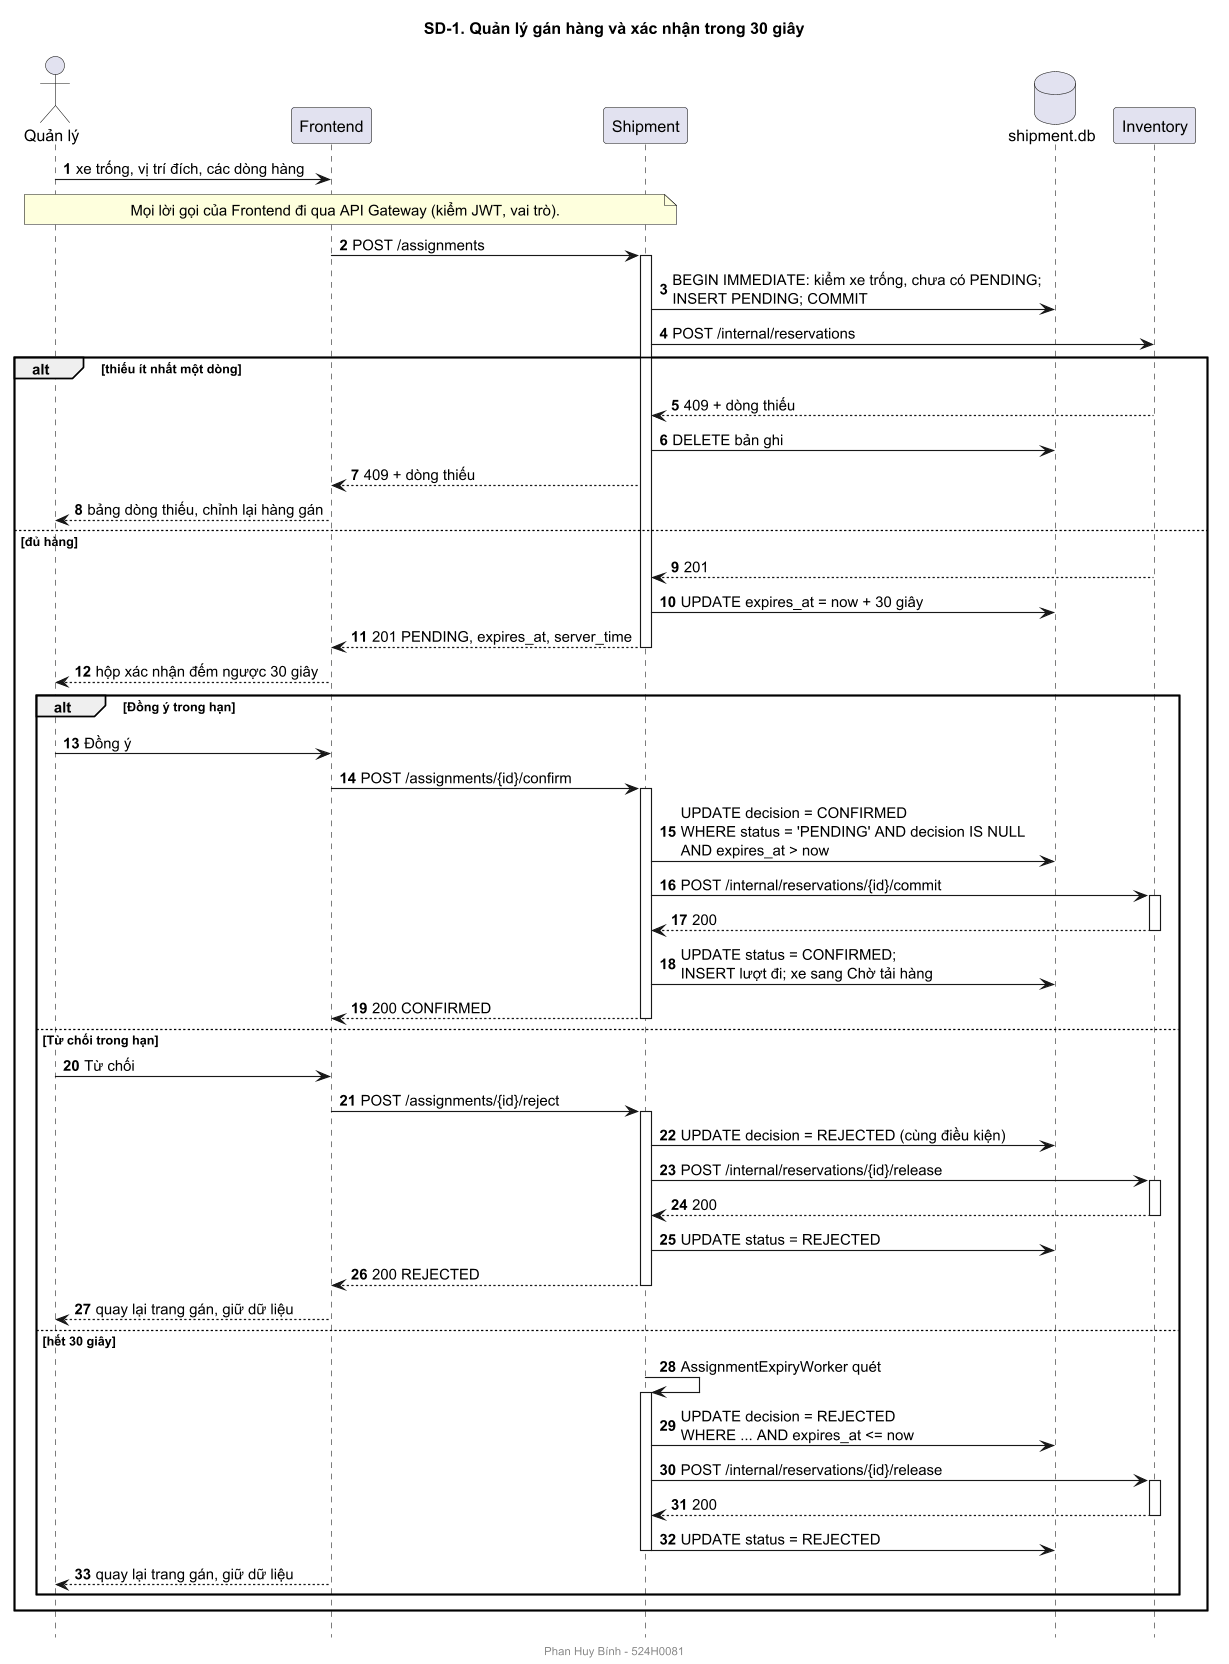

The diagram above was rendered by PlantUML. Its source (embedded in the PNG):
@startuml sequence-01-manager
!pragma layout smetana
skinparamlocked dpi 110
footer Phan Huy Bính - 524H0081
title SD-1. Quản lý gán hàng và xác nhận trong 30 giây
autonumber
skinparam shadowing false
hide footbox
skinparam sequenceMessageAlign left
actor "Quản lý" as QL
participant "Frontend" as FE
participant "Shipment" as SH
database "shipment.db" as DB
participant "Inventory" as INV

QL -> FE : xe trống, vị trí đích, các dòng hàng
note over QL, SH : Mọi lời gọi của Frontend đi qua API Gateway (kiểm JWT, vai trò).
FE -> SH : POST /assignments
activate SH
SH -> DB : BEGIN IMMEDIATE: kiểm xe trống, chưa có PENDING;\nINSERT PENDING; COMMIT
SH -> INV : POST /internal/reservations
alt thiếu ít nhất một dòng
  INV --> SH : 409 + dòng thiếu
  SH -> DB : DELETE bản ghi
  SH --> FE : 409 + dòng thiếu
  FE --> QL : bảng dòng thiếu, chỉnh lại hàng gán
else đủ hàng
  INV --> SH : 201
  SH -> DB : UPDATE expires_at = now + 30 giây
  SH --> FE : 201 PENDING, expires_at, server_time
  deactivate SH
  FE --> QL : hộp xác nhận đếm ngược 30 giây
  alt Đồng ý trong hạn
    QL -> FE : Đồng ý
    FE -> SH : POST /assignments/{id}/confirm
    activate SH
    SH -> DB : UPDATE decision = CONFIRMED\nWHERE status = 'PENDING' AND decision IS NULL\nAND expires_at > now
    SH -> INV : POST /internal/reservations/{id}/commit
    activate INV
    INV --> SH : 200
    deactivate INV
    SH -> DB : UPDATE status = CONFIRMED;\nINSERT lượt đi; xe sang Chờ tải hàng
    SH --> FE : 200 CONFIRMED
    deactivate SH
  else Từ chối trong hạn
    QL -> FE : Từ chối
    FE -> SH : POST /assignments/{id}/reject
    activate SH
    SH -> DB : UPDATE decision = REJECTED (cùng điều kiện)
    SH -> INV : POST /internal/reservations/{id}/release
    activate INV
    INV --> SH : 200
    deactivate INV
    SH -> DB : UPDATE status = REJECTED
    SH --> FE : 200 REJECTED
    deactivate SH
    FE --> QL : quay lại trang gán, giữ dữ liệu
  else hết 30 giây
    SH -> SH : AssignmentExpiryWorker quét
    activate SH
    SH -> DB : UPDATE decision = REJECTED\nWHERE ... AND expires_at <= now
    SH -> INV : POST /internal/reservations/{id}/release
    activate INV
    INV --> SH : 200
    deactivate INV
    SH -> DB : UPDATE status = REJECTED
    deactivate SH
    FE --> QL : quay lại trang gán, giữ dữ liệu
  end
end
@enduml